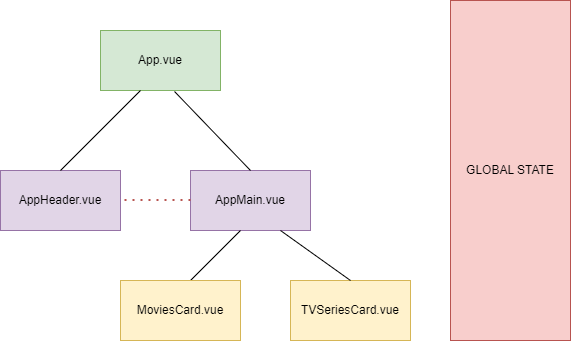

The diagram above was exported from draw.io. Its source (the exported page's mxGraphModel, read from the mxfile embedded in the PNG):
<mxGraphModel dx="1434" dy="707" grid="1" gridSize="10" guides="1" tooltips="1" connect="1" arrows="1" fold="1" page="1" pageScale="1" pageWidth="827" pageHeight="1169" math="0" shadow="0">
  <root>
    <mxCell id="0" />
    <mxCell id="1" parent="0" />
    <mxCell id="WIAKce4u-mc1BCth0yW--1" value="App.vue" style="rounded=0;whiteSpace=wrap;html=1;fillColor=#d5e8d4;strokeColor=#82b366;" vertex="1" parent="1">
      <mxGeometry x="380" y="200" width="120" height="60" as="geometry" />
    </mxCell>
    <mxCell id="WIAKce4u-mc1BCth0yW--3" value="AppHeader.vue" style="rounded=0;whiteSpace=wrap;html=1;fillColor=#e1d5e7;strokeColor=#9673a6;" vertex="1" parent="1">
      <mxGeometry x="280" y="340" width="120" height="60" as="geometry" />
    </mxCell>
    <mxCell id="WIAKce4u-mc1BCth0yW--4" value="AppMain.vue" style="rounded=0;whiteSpace=wrap;html=1;fillColor=#e1d5e7;strokeColor=#9673a6;" vertex="1" parent="1">
      <mxGeometry x="470" y="340" width="120" height="60" as="geometry" />
    </mxCell>
    <mxCell id="WIAKce4u-mc1BCth0yW--6" value="" style="endArrow=none;html=1;rounded=0;" edge="1" parent="1">
      <mxGeometry width="50" height="50" relative="1" as="geometry">
        <mxPoint x="470" y="450" as="sourcePoint" />
        <mxPoint x="520" y="400" as="targetPoint" />
      </mxGeometry>
    </mxCell>
    <mxCell id="WIAKce4u-mc1BCth0yW--7" value="" style="endArrow=none;html=1;rounded=0;exitX=0.5;exitY=0;exitDx=0;exitDy=0;" edge="1" parent="1" source="WIAKce4u-mc1BCth0yW--3">
      <mxGeometry width="50" height="50" relative="1" as="geometry">
        <mxPoint x="370" y="310" as="sourcePoint" />
        <mxPoint x="420" y="260" as="targetPoint" />
      </mxGeometry>
    </mxCell>
    <mxCell id="WIAKce4u-mc1BCth0yW--8" value="" style="endArrow=none;html=1;rounded=0;exitX=0.5;exitY=0;exitDx=0;exitDy=0;entryX=0.617;entryY=1.017;entryDx=0;entryDy=0;entryPerimeter=0;" edge="1" parent="1" source="WIAKce4u-mc1BCth0yW--4" target="WIAKce4u-mc1BCth0yW--1">
      <mxGeometry width="50" height="50" relative="1" as="geometry">
        <mxPoint x="400" y="340" as="sourcePoint" />
        <mxPoint x="470" y="260" as="targetPoint" />
      </mxGeometry>
    </mxCell>
    <mxCell id="WIAKce4u-mc1BCth0yW--9" value="MoviesCard.vue" style="rounded=0;whiteSpace=wrap;html=1;fillColor=#fff2cc;strokeColor=#d6b656;" vertex="1" parent="1">
      <mxGeometry x="400" y="450" width="120" height="60" as="geometry" />
    </mxCell>
    <mxCell id="WIAKce4u-mc1BCth0yW--10" value="TVSeriesCard.vue" style="rounded=0;whiteSpace=wrap;html=1;fillColor=#fff2cc;strokeColor=#d6b656;" vertex="1" parent="1">
      <mxGeometry x="570" y="450" width="120" height="60" as="geometry" />
    </mxCell>
    <mxCell id="WIAKce4u-mc1BCth0yW--11" value="" style="endArrow=none;html=1;rounded=0;entryX=0.75;entryY=1;entryDx=0;entryDy=0;exitX=0.5;exitY=0;exitDx=0;exitDy=0;" edge="1" parent="1" source="WIAKce4u-mc1BCth0yW--10" target="WIAKce4u-mc1BCth0yW--4">
      <mxGeometry width="50" height="50" relative="1" as="geometry">
        <mxPoint x="600" y="450" as="sourcePoint" />
        <mxPoint x="650" y="400" as="targetPoint" />
      </mxGeometry>
    </mxCell>
    <mxCell id="WIAKce4u-mc1BCth0yW--14" value="GLOBAL STATE" style="rounded=0;whiteSpace=wrap;html=1;fillColor=#f8cecc;strokeColor=#b85450;" vertex="1" parent="1">
      <mxGeometry x="730" y="170" width="120" height="340" as="geometry" />
    </mxCell>
    <mxCell id="WIAKce4u-mc1BCth0yW--15" value="" style="endArrow=none;dashed=1;html=1;dashPattern=1 3;strokeWidth=2;rounded=0;fillColor=#f8cecc;strokeColor=#b85450;" edge="1" parent="1">
      <mxGeometry width="50" height="50" relative="1" as="geometry">
        <mxPoint x="470" y="369.5" as="sourcePoint" />
        <mxPoint x="400" y="369.5" as="targetPoint" />
      </mxGeometry>
    </mxCell>
  </root>
</mxGraphModel>